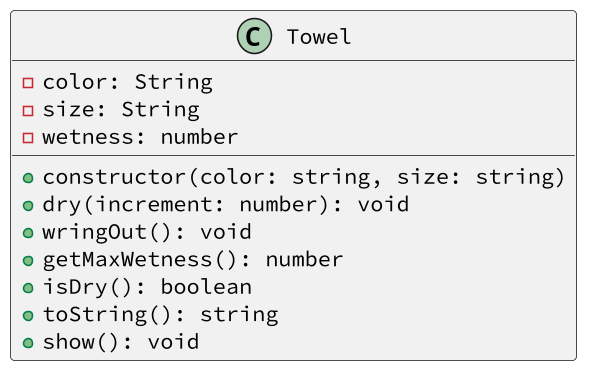

The diagram above was rendered by PlantUML. Its source (embedded in the PNG):
@startuml
skinparam defaultFontName "Source Code Pro"
skinparam dpi 150
class Towel {
    - color: String
    - size: String
    - wetness: number
    __
    + constructor(color: string, size: string)
    + dry(increment: number): void
    + wringOut(): void
    + getMaxWetness(): number
    + isDry(): boolean
    + toString(): string
    + show(): void
}
@enduml